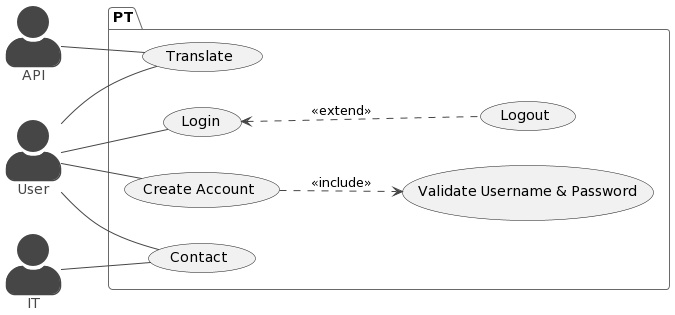

The diagram above was rendered by PlantUML. Its source (embedded in the PNG):
@startuml
left to right direction
!theme vibrant
skinparam actorStyle awesome
package PT{
usecase "Create Account"
usecase "Validate Username & Password"
usecase "Login"
usecase "Logout"
usecase "Translate"
usecase "Contact"
}
actor "User" as c
c -- (Create Account)
(Create Account) ..> (Validate Username & Password) : << include >>
(Login) <.. (Logout) : << extend >>
c -- (Translate)
c -- (Login)
c -- (Contact)

actor "API" as a
actor "IT" as i

i -- (Contact)
a -- (Translate)
@enduml